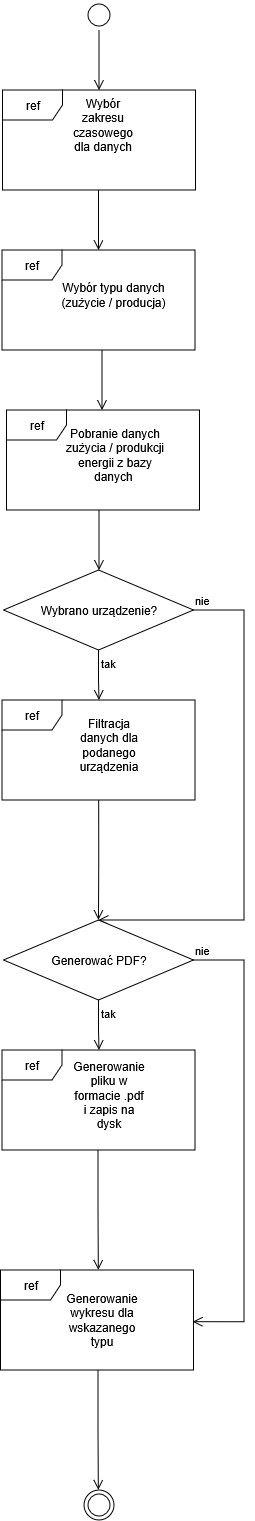

The diagram above was exported from draw.io. Its source (the exported page's mxGraphModel, read from the mxfile embedded in the PNG):
<mxGraphModel dx="661" dy="375" grid="1" gridSize="10" guides="1" tooltips="1" connect="1" arrows="1" fold="1" page="1" pageScale="1" pageWidth="827" pageHeight="1169" math="0" shadow="0">
  <root>
    <mxCell id="0" />
    <mxCell id="1" parent="0" />
    <mxCell id="kXIRhWi7l0FoEcX-zINE-1" parent="1" style="ellipse;html=1;shape=startState;" value="" vertex="1">
      <mxGeometry height="30" width="30" x="399" y="30" as="geometry" />
    </mxCell>
    <mxCell id="kXIRhWi7l0FoEcX-zINE-2" edge="1" parent="1" source="kXIRhWi7l0FoEcX-zINE-1" style="edgeStyle=orthogonalEdgeStyle;html=1;verticalAlign=bottom;endArrow=open;endSize=8;rounded=0;" value="">
      <mxGeometry relative="1" as="geometry">
        <mxPoint x="414" y="120" as="targetPoint" />
      </mxGeometry>
    </mxCell>
    <mxCell id="kXIRhWi7l0FoEcX-zINE-3" parent="1" style="shape=umlFrame;whiteSpace=wrap;html=1;pointerEvents=0;" value="ref" vertex="1">
      <mxGeometry height="100" width="193" x="321.5" y="440" as="geometry" />
    </mxCell>
    <mxCell id="kXIRhWi7l0FoEcX-zINE-4" parent="1" style="text;html=1;whiteSpace=wrap;strokeColor=none;fillColor=none;align=center;verticalAlign=middle;rounded=0;" value="Pobranie danych zużycia / produkcji energii z bazy danych&amp;nbsp;" vertex="1">
      <mxGeometry height="30" width="110" x="374.5" y="470" as="geometry" />
    </mxCell>
    <mxCell id="kXIRhWi7l0FoEcX-zINE-5" edge="1" parent="1" style="edgeStyle=orthogonalEdgeStyle;html=1;verticalAlign=bottom;endArrow=open;endSize=8;rounded=0;" value="">
      <mxGeometry relative="1" as="geometry">
        <mxPoint x="414" y="540" as="sourcePoint" />
        <mxPoint x="414" y="600" as="targetPoint" />
      </mxGeometry>
    </mxCell>
    <mxCell id="kXIRhWi7l0FoEcX-zINE-6" parent="1" style="rhombus;whiteSpace=wrap;html=1;" value="Wybrano urządzenie?" vertex="1">
      <mxGeometry height="80" width="190" x="318.5" y="600" as="geometry" />
    </mxCell>
    <mxCell id="kXIRhWi7l0FoEcX-zINE-7" edge="1" parent="1" style="edgeStyle=orthogonalEdgeStyle;html=1;align=left;verticalAlign=bottom;endArrow=open;endSize=8;rounded=0;entryX=0.5;entryY=0;entryDx=0;entryDy=0;" target="kXIRhWi7l0FoEcX-zINE-17" value="nie">
      <mxGeometry relative="1" x="-1" as="geometry">
        <Array as="points">
          <mxPoint x="559" y="640" />
          <mxPoint x="559" y="950" />
        </Array>
        <mxPoint x="507.5" y="640" as="sourcePoint" />
        <mxPoint x="504" y="950" as="targetPoint" />
      </mxGeometry>
    </mxCell>
    <mxCell id="kXIRhWi7l0FoEcX-zINE-8" edge="1" parent="1" source="kXIRhWi7l0FoEcX-zINE-6" style="edgeStyle=orthogonalEdgeStyle;html=1;align=left;verticalAlign=top;endArrow=open;endSize=8;rounded=0;" value="tak">
      <mxGeometry relative="1" x="-1" as="geometry">
        <Array as="points">
          <mxPoint x="414" y="710" />
          <mxPoint x="414" y="710" />
        </Array>
        <mxPoint x="414" y="730" as="targetPoint" />
      </mxGeometry>
    </mxCell>
    <mxCell id="kXIRhWi7l0FoEcX-zINE-9" parent="1" style="shape=umlFrame;whiteSpace=wrap;html=1;pointerEvents=0;" value="ref" vertex="1">
      <mxGeometry height="100" width="193" x="317.5" y="120" as="geometry" />
    </mxCell>
    <mxCell id="kXIRhWi7l0FoEcX-zINE-10" parent="1" style="text;html=1;whiteSpace=wrap;strokeColor=none;fillColor=none;align=center;verticalAlign=middle;rounded=0;" value="Wybór zakresu czasowego dla danych" vertex="1">
      <mxGeometry height="30" width="60" x="387.5" y="140" as="geometry" />
    </mxCell>
    <mxCell id="kXIRhWi7l0FoEcX-zINE-11" edge="1" parent="1" style="edgeStyle=orthogonalEdgeStyle;html=1;verticalAlign=bottom;endArrow=open;endSize=8;rounded=0;" value="">
      <mxGeometry relative="1" as="geometry">
        <mxPoint x="417" y="380" as="sourcePoint" />
        <mxPoint x="417" y="440" as="targetPoint" />
      </mxGeometry>
    </mxCell>
    <mxCell id="kXIRhWi7l0FoEcX-zINE-12" parent="1" style="shape=umlFrame;whiteSpace=wrap;html=1;pointerEvents=0;" value="ref" vertex="1">
      <mxGeometry height="100" width="193" x="317" y="730" as="geometry" />
    </mxCell>
    <mxCell id="kXIRhWi7l0FoEcX-zINE-13" parent="1" style="text;html=1;whiteSpace=wrap;strokeColor=none;fillColor=none;align=center;verticalAlign=middle;rounded=0;" value="Filtracja danych dla podanego urządzenia" vertex="1">
      <mxGeometry height="30" width="60" x="394" y="760" as="geometry" />
    </mxCell>
    <mxCell id="kXIRhWi7l0FoEcX-zINE-14" edge="1" parent="1" style="edgeStyle=orthogonalEdgeStyle;html=1;verticalAlign=bottom;endArrow=open;endSize=8;rounded=0;" value="">
      <mxGeometry relative="1" as="geometry">
        <mxPoint x="413.5" y="220" as="sourcePoint" />
        <mxPoint x="413.5" y="280" as="targetPoint" />
      </mxGeometry>
    </mxCell>
    <mxCell id="kXIRhWi7l0FoEcX-zINE-15" parent="1" style="shape=umlFrame;whiteSpace=wrap;html=1;pointerEvents=0;" value="ref" vertex="1">
      <mxGeometry height="100" width="193" x="317" y="280" as="geometry" />
    </mxCell>
    <mxCell id="kXIRhWi7l0FoEcX-zINE-16" parent="1" style="text;html=1;whiteSpace=wrap;strokeColor=none;fillColor=none;align=center;verticalAlign=middle;rounded=0;" value="Wybór typu danych (zużycie / producja)" vertex="1">
      <mxGeometry height="50" width="113" x="371.5" y="300" as="geometry" />
    </mxCell>
    <mxCell id="kXIRhWi7l0FoEcX-zINE-17" parent="1" style="rhombus;whiteSpace=wrap;html=1;" value="Generować PDF?" vertex="1">
      <mxGeometry height="80" width="190" x="318.5" y="950" as="geometry" />
    </mxCell>
    <mxCell id="kXIRhWi7l0FoEcX-zINE-18" edge="1" parent="1" style="edgeStyle=orthogonalEdgeStyle;html=1;align=left;verticalAlign=bottom;endArrow=open;endSize=8;rounded=0;entryX=0.995;entryY=0.517;entryDx=0;entryDy=0;entryPerimeter=0;" target="kXIRhWi7l0FoEcX-zINE-24" value="nie">
      <mxGeometry relative="1" x="-1" as="geometry">
        <Array as="points">
          <mxPoint x="559" y="990" />
          <mxPoint x="559" y="1352" />
        </Array>
        <mxPoint x="507.5" y="990" as="sourcePoint" />
        <mxPoint x="560" y="1440" as="targetPoint" />
      </mxGeometry>
    </mxCell>
    <mxCell id="kXIRhWi7l0FoEcX-zINE-19" edge="1" parent="1" source="kXIRhWi7l0FoEcX-zINE-17" style="edgeStyle=orthogonalEdgeStyle;html=1;align=left;verticalAlign=top;endArrow=open;endSize=8;rounded=0;" value="tak">
      <mxGeometry relative="1" x="-1" as="geometry">
        <Array as="points">
          <mxPoint x="414" y="1060" />
          <mxPoint x="414" y="1060" />
        </Array>
        <mxPoint x="414" y="1080" as="targetPoint" />
      </mxGeometry>
    </mxCell>
    <mxCell id="kXIRhWi7l0FoEcX-zINE-20" edge="1" parent="1" style="edgeStyle=orthogonalEdgeStyle;html=1;verticalAlign=bottom;endArrow=open;endSize=8;rounded=0;entryX=0.5;entryY=0;entryDx=0;entryDy=0;" target="kXIRhWi7l0FoEcX-zINE-17" value="">
      <mxGeometry relative="1" as="geometry">
        <mxPoint x="413.67" y="830" as="sourcePoint" />
        <mxPoint x="413.67" y="890" as="targetPoint" />
      </mxGeometry>
    </mxCell>
    <mxCell id="kXIRhWi7l0FoEcX-zINE-21" parent="1" style="shape=umlFrame;whiteSpace=wrap;html=1;pointerEvents=0;" value="ref" vertex="1">
      <mxGeometry height="100" width="193" x="317" y="1080" as="geometry" />
    </mxCell>
    <mxCell id="kXIRhWi7l0FoEcX-zINE-22" parent="1" style="text;html=1;whiteSpace=wrap;strokeColor=none;fillColor=none;align=center;verticalAlign=middle;rounded=0;" value="Generowanie pliku w formacie .pdf i zapis na dysk" vertex="1">
      <mxGeometry height="30" width="60" x="394" y="1110" as="geometry" />
    </mxCell>
    <mxCell id="kXIRhWi7l0FoEcX-zINE-23" edge="1" parent="1" style="edgeStyle=orthogonalEdgeStyle;html=1;verticalAlign=bottom;endArrow=open;endSize=8;rounded=0;entryX=0.5;entryY=0;entryDx=0;entryDy=0;" value="">
      <mxGeometry relative="1" as="geometry">
        <mxPoint x="413" y="1180" as="sourcePoint" />
        <mxPoint x="413.33" y="1300" as="targetPoint" />
      </mxGeometry>
    </mxCell>
    <mxCell id="kXIRhWi7l0FoEcX-zINE-24" parent="1" style="shape=umlFrame;whiteSpace=wrap;html=1;pointerEvents=0;" value="ref" vertex="1">
      <mxGeometry height="100" width="193" x="315.5" y="1300" as="geometry" />
    </mxCell>
    <mxCell id="kXIRhWi7l0FoEcX-zINE-25" parent="1" style="text;html=1;whiteSpace=wrap;strokeColor=none;fillColor=none;align=center;verticalAlign=middle;rounded=0;" value="Generowanie wykresu dla wskazanego typu" vertex="1">
      <mxGeometry height="30" width="60" x="387" y="1335" as="geometry" />
    </mxCell>
    <mxCell id="kXIRhWi7l0FoEcX-zINE-28" parent="1" style="ellipse;html=1;shape=endState;" value="" vertex="1">
      <mxGeometry height="30" width="30" x="399" y="1520" as="geometry" />
    </mxCell>
    <mxCell id="kXIRhWi7l0FoEcX-zINE-30" edge="1" parent="1" style="edgeStyle=orthogonalEdgeStyle;html=1;verticalAlign=bottom;endArrow=open;endSize=8;rounded=0;entryX=0.5;entryY=0;entryDx=0;entryDy=0;" value="">
      <mxGeometry relative="1" as="geometry">
        <mxPoint x="413" y="1400" as="sourcePoint" />
        <mxPoint x="413.33" y="1520" as="targetPoint" />
      </mxGeometry>
    </mxCell>
  </root>
</mxGraphModel>